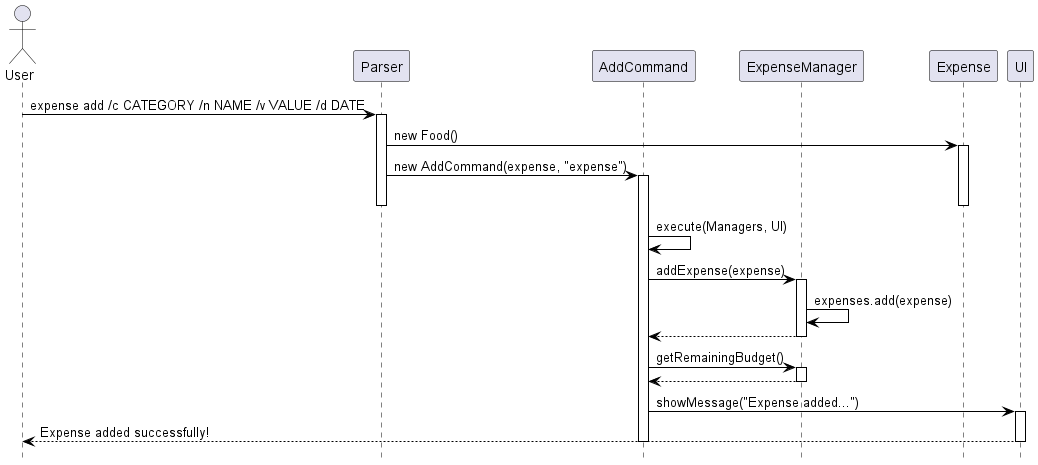

The diagram above was rendered by PlantUML. Its source (embedded in the PNG):
@startuml Add Expense Sequence Diagram
' Define skin settings for better appearance
skinparam sequence {
    ArrowColor Black
    ActorBorderColor Black
    ParticipantBorderColor Black
    LifeLineBorderColor Black
}
hide footbox

actor User
participant "Parser" as Parser
participant "AddCommand" as AddCmd
participant "ExpenseManager" as EM
participant "Expense" as Expense
participant "UI" as UI

User -> Parser: expense add /c CATEGORY /n NAME /v VALUE /d DATE
activate Parser

Parser -> Expense: new Food()
activate Expense
Parser -> AddCmd: new AddCommand(expense, "expense")
activate AddCmd
deactivate Expense
deactivate Parser

AddCmd -> AddCmd: execute(Managers, UI)
AddCmd -> EM: addExpense(expense)
activate EM

EM -> EM: expenses.add(expense)
EM --> AddCmd

deactivate EM

AddCmd -> EM: getRemainingBudget()
activate EM
EM --> AddCmd
deactivate EM

AddCmd -> UI: showMessage("Expense added...")
activate UI
UI --> User: Expense added successfully!
deactivate UI

deactivate AddCmd

@enduml